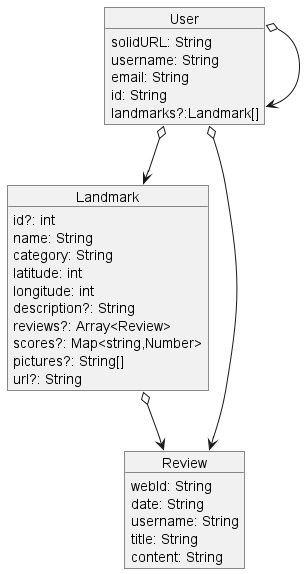

The diagram above was rendered by PlantUML. Its source (embedded in the PNG):
@startuml
object User{
    solidURL: String
    username: String
    email: String
    id: String
    landmarks?:Landmark[]
}

object Landmark{
    id?: int
    name: String
    category: String
    latitude: int
    longitude: int
    description?: String
    reviews?: Array<Review>
    scores?: Map<string,Number>
    pictures?: String[]
    url?: String
}

object Review{
    webId: String
    date: String
    username: String
    title: String
    content: String
}

User o--> User
User o--> Landmark
User o--> Review
Landmark o--> Review
@enduml